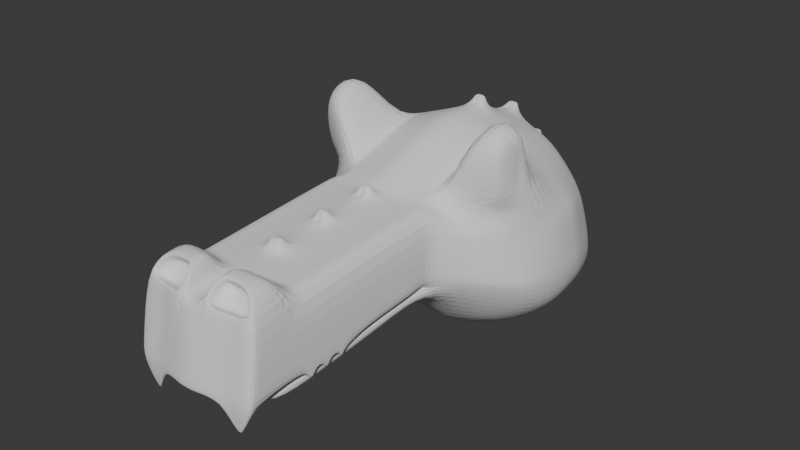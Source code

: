 # Source: personaje.blend  (saved by Blender 4.3.32; exported with 4.5.12 LTS)
import bpy
from mathutils import Matrix  # noqa: F401  (used for matrix-valued properties, if any)

bpy.ops.wm.read_factory_settings(use_empty=True)
scene = bpy.context.scene
scene.name = 'Scene'

# ---- collections
col_collection = bpy.data.collections.new('Collection'); scene.collection.children.link(col_collection)

# ---- world
world_world = bpy.data.worlds.new('World'); scene.world = world_world
world_world.use_nodes = True; world_world.node_tree.nodes.clear()
_N = world_world.node_tree.nodes; _L = world_world.node_tree.links
n0 = _N.new('ShaderNodeOutputWorld'); n0.name = 'World Output'; n0.location = (300, 300)
n1 = _N.new('ShaderNodeBackground'); n1.name = 'Background'; n1.location = (10, 300)
n1.inputs[0].default_value = (0.05088, 0.05088, 0.05088, 1.0)
_L.new(n1.outputs[0], n0.inputs[0])
n0.is_active_output = True
world_world.color = (0.05088, 0.05088, 0.05088)
world_world.sun_shadow_jitter_overblur = 0.0

# ---- meshes
me_roundcube_002 = bpy.data.meshes.new('Roundcube.002')
me_roundcube_002.from_pydata([(0.3833, 0.6032, -0.4449), (0.2486, 0.6799, -0.47), (0.04927, 0.7016, -0.47), (0.4684, 0.6395, -0.352), (0.3127, 0.7922, -0.343), (0.05563, 0.8767, -0.3034), (0.4684, 0.6116, -0.1702), (0.3224, 0.7778, -0.1541), (0.04812, 0.9135, -0.05643), (0.4671, 0.5105, 0.1088), (0.3072, 0.6536, 0.1329), (0.04778, 0.7377, 0.2269), (0.04931, -0.4341, -0.3281), (0.2079, -0.4129, -0.3615), (0.04817, -0.6901, -0.03366), (0.3261, -0.6448, -0.05302), (0.04782, -0.7633, 0.04416), (0.3361, -0.712, 0.02553), (0.0477, -0.7304, 0.4423), (0.3579, -0.69, 0.425), (0.4125, -0.3426, -0.3339), (0.4827, -0.1392, -0.4041), (0.5039, 0.06428, -0.4254), (0.4827, 0.2966, -0.4162), (0.4818, -0.4493, -0.1513), (0.6243, -0.2261, -0.2425), (0.6646, 0.007285, -0.2607), (0.6243, 0.277, -0.2542), (0.5018, -0.5299, 0.01109), (0.6641, -0.3005, -0.074), (0.6857, -0.06038, -0.1023), (0.6495, 0.2326, -0.1041), (0.4696, -0.5312, 0.2159), (0.61, -0.3098, 0.2092), (0.6644, -0.07131, 0.2169), (0.6267, 0.1811, 0.1849), (0.2426, -0.1743, -0.4852), (0.04859, -0.1849, -0.4614), (0.253, 0.06418, -0.5198), (0.04836, 0.06418, -0.4985), (0.2426, 0.3342, -0.4992), (0.04875, 0.3301, -0.4961), (0.3865, 0.4136, 0.326), (0.2937, 0.4614, 0.3749), (0.0477, 0.4784, 0.4903), (0.4573, 0.1599, 0.4285), (0.2724, 0.1767, 0.5308), (0.04901, 0.1791, 0.6154), (0.5527, -0.3102, 0.5173), (0.283, -0.07131, 0.5759), (0.04901, -0.07131, 0.6689), (0.5941, -0.3575, 0.461), (0.2724, -0.3098, 0.5354), (0.04901, -0.3204, 0.616), (0.5502, -0.4171, 0.4029), (0.2658, -0.5484, 0.4496), (0.0477, -0.5696, 0.5135), (0.0477, -1.973, -0.05779), (0.3605, -1.928, -0.05779), (0.0477, -1.718, -0.1418), (0.3246, -1.677, -0.1312), (0.0477, -1.923, -0.06869), (0.3352, -1.877, -0.06869), (0.5639, -0.4494, 0.5654), (0.3891, -0.5484, 0.6643), (0.557, -0.4194, 0.6879), (0.5784, -0.2906, 0.6812), (0.4333, -0.2426, 0.8651), (0.4213, -0.4811, 0.8261), (0.6159, -0.2747, 0.3387), (0.4444, -0.4781, 0.3837), (0.6085, -0.2237, 0.5184), (0.5536, -0.446, 0.7683), (0.5295, -0.4781, 0.638), (0.5736, -0.2426, 0.7999), (0.0477, -1.03, 0.4203), (0.0477, -1.329, 0.3984), (0.0477, -1.628, 0.3765), (0.2699, -1.683, 0.4836), (0.3505, -1.289, 0.3878), (0.3508, -0.9892, 0.4097), (0.3614, -1.03, 0.007946), (0.3611, -1.329, -0.01397), (0.3608, -1.628, -0.03588), (0.0477, -1.674, -0.03588), (0.0477, -1.375, -0.01397), (0.0477, -1.075, 0.007945), (0.3248, -0.8688, -0.05538), (0.3246, -1.153, -0.09426), (0.3246, -1.423, -0.1113), (0.0477, -1.464, -0.1219), (0.0477, -1.193, -0.1049), (0.0477, -0.9137, -0.06484), (0.0477, -1.005, 0.01156), (0.0477, -1.309, -0.01356), (0.0477, -1.621, -0.03896), (0.3352, -1.575, -0.03896), (0.3352, -1.263, -0.01356), (0.3352, -0.9576, 0.01426), (0.08063, -1.696, 0.4871), (0.3502, -1.588, 0.3659), (0.3125, -1.854, 0.3641), (0.07652, -1.891, 0.3731), (0.09952, -1.801, 0.4586), (0.2558, -1.792, 0.4564), (0.0008511, 0.7014, -0.4549), (-0.008629, 0.8725, -0.2853), (-0.0001088, 0.9132, -0.04851), (-0.0003161, 0.7379, 0.2294), (0.0008841, -0.4341, -0.3127), (-4.131e-05, -0.6901, -0.02638), (-0.0002842, -0.7633, 0.04726), (-0.0003215, -0.7304, 0.4423), (0.0002826, -0.1849, -0.4507), (5.909e-05, 0.06418, -0.4877), (0.0004056, 0.3297, -0.4837), (-0.0003215, 0.479, 0.4899), (-0.0003012, 0.1787, 0.6196), (-0.0003175, -0.07131, 0.6723), (-0.0003012, -0.3204, 0.62), (-0.0003215, -0.5696, 0.5135), (-0.0003215, -1.973, -0.05779), (-0.0003215, -1.718, -0.1418), (-0.0003215, -1.923, -0.06869), (-0.0003215, -1.03, 0.4203), (-0.0003215, -1.329, 0.3984), (-0.0003215, -1.628, 0.3765), (-0.0003215, -1.674, -0.03588), (-0.0003215, -1.375, -0.01397), (-0.0003215, -1.075, 0.007945), (-0.0003215, -1.464, -0.1219), (-0.0003215, -1.193, -0.1049), (-0.0003215, -0.9137, -0.06484), (-0.0003215, -1.005, 0.01156), (-0.0003215, -1.309, -0.01356), (-0.0003215, -1.621, -0.03896), (-0.0003076, -1.909, 0.3546), (0.0477, -1.418, 0.3919), (0.3504, -1.378, 0.3813), (0.361, -1.418, -0.02049), (0.0477, -1.464, -0.02049), (-0.0003215, -1.418, 0.3919), (-0.0003215, -1.464, -0.02049), (0.0477, -1.109, 0.4145), (0.3508, -1.069, 0.4039), (0.3614, -1.109, 0.002105), (0.0477, -1.155, 0.002105), (-0.0003215, -1.109, 0.4145), (-0.0003215, -1.155, 0.002105), (0.356, -0.7713, 0.4209), (0.0477, -0.8498, 0.03491), (0.0477, -0.8117, 0.4363), (0.3621, -0.7995, 0.0252), (-0.0003215, -0.8498, 0.03498), (-0.0003215, -0.8117, 0.4363), (0.0006863, -1.059, 0.4747), (0.03245, -1.059, 0.4747), (0.03245, -0.7605, 0.4966), (0.0006863, -0.7605, 0.4966), (0.0006863, -1.362, 0.4526), (0.03245, -1.362, 0.4526), (0.03245, -1.394, 0.4502), (0.0006863, -1.394, 0.4502), (0.03245, -1.088, 0.4726), (0.0006863, -1.088, 0.4726), (0.03245, -0.7899, 0.4944), (0.0006863, -0.7899, 0.4944), (0.4894, 0.2161, -0.4172), (0.6371, 0.185, -0.2538), (0.6755, 0.1186, -0.09223), (0.6386, 0.09609, 0.2004), (0.4977, 0.01928, 0.4578), (0.2459, 0.2384, -0.5021), (0.04848, 0.2395, -0.495), (0.2758, 0.09372, 0.5472), (0.04904, 0.09871, 0.6328), (0.0001539, 0.2392, -0.4836), (-0.0003075, 0.09871, 0.6367), (0.4162, 0.5048, -0.4418), (0.5192, 0.546, -0.3194), (0.5471, 0.4722, -0.1343), (0.5277, 0.393, 0.1256), (0.4123, 0.3213, 0.371), (0.2285, 0.5609, -0.5067), (0.04941, 0.5877, -0.4971), (0.2898, 0.3697, 0.4456), (0.0477, 0.4082, 0.5198), (0.0009638, 0.5887, -0.482), (-0.0003215, 0.4091, 0.5193), (0.4382, 0.4656, 0.212), (0.2872, 0.5884, 0.2448), (0.04772, 0.6634, 0.2939), (0.0477, -0.6923, 0.4592), (0.2514, -0.6564, 0.4308), (0.4679, -0.5193, 0.2651), (0.6085, -0.3015, 0.2649), (0.642, -0.1119, 0.2844), (0.6048, 0.1714, 0.2455), (-0.0003215, 0.6637, 0.2942), (-0.0003215, -0.6923, 0.4592), (0.6185, 0.07584, 0.2617), (0.5044, 0.3544, 0.2258), (0.4617, 0.5763, -0.04815), (0.3163, 0.7401, -0.02185), (0.0481, 0.8803, -0.001872), (0.3616, -0.7144, 0.1022), (0.4974, -0.5361, 0.04699), (0.6562, -0.3061, -0.02558), (0.6875, -0.07318, -0.00958), (0.6407, 0.2187, -0.02104), (0.04775, -1.959, 0.03075), (0.3582, -1.914, 0.02847), (0.3592, -1.021, 0.09421), (0.3589, -1.32, 0.0723), (0.3585, -1.62, 0.05038), (-0.0001206, 0.88, 0.005835), (-0.0003185, -1.959, 0.03075), (0.3588, -1.409, 0.06577), (0.3591, -1.101, 0.08837), (0.3607, -0.8001, 0.1038), (0.669, 0.1059, -0.02261), (0.5454, 0.4333, -0.04135), (0.0007071, 0.1731, 0.6914), (0.03315, 0.1731, 0.6906), (0.03245, 0.4945, 0.5555), (0.0006863, 0.4946, 0.5555), (0.03309, 0.1446, 0.6966), (0.0007071, 0.1446, 0.6973), (0.03245, 0.4677, 0.567), (0.0006863, 0.4677, 0.567), (0.0006863, 0.7582, 0.3011), (0.03245, 0.7581, 0.3011), (0.03245, 0.7342, 0.3242), (0.0006863, 0.7344, 0.3242), (0.0008008, 0.9465, -0.0131), (0.03266, 0.9463, -0.0168), (0.03266, 0.9343, 0.003065), (0.0007989, 0.9344, 0.006743), (0.0805, -1.775, 0.4785), (0.3606, -1.884, -0.05457), (0.3499, -1.824, 0.3472), (0.0477, -1.929, -0.05457), (0.04788, -1.868, 0.3578), (0.2698, -1.762, 0.4751), (-0.0003215, -1.929, -0.05457), (-0.0003096, -1.868, 0.3578), (0.3583, -1.871, 0.03169), (0.1547, 0.6989, -0.4837), (0.1526, 0.8528, -0.323), (0.1588, 0.8817, -0.1181), (0.1543, 0.7241, 0.1681), (0.1841, 0.4741, 0.4351), (0.1567, -0.4197, -0.3515), (0.1791, -0.6586, -0.04852), (0.1857, -0.7279, 0.03154), (0.1824, -0.703, 0.4306), (0.1953, -0.5552, 0.4703), (0.1799, -0.1778, -0.4768), (0.1869, 0.06418, -0.5117), (0.18, 0.3337, -0.4935), (0.2002, 0.1775, 0.5581), (0.2074, -0.07131, 0.606), (0.2002, -0.3133, 0.5615), (0.1842, -1.942, -0.05779), (0.1748, -1.865, 0.3655), (0.1778, -1.69, -0.1347), (0.185, -1.892, -0.06869), (0.1848, -1.044, 0.007945), (0.1846, -1.344, -0.01397), (0.1844, -1.643, -0.03588), (0.1776, -1.002, 0.4132), (0.1774, -1.302, 0.3913), (0.1772, -1.601, 0.3693), (0.178, -0.8833, -0.05735), (0.1778, -1.166, -0.09769), (0.1778, -1.436, -0.1147), (0.185, -0.973, 0.01317), (0.185, -1.278, -0.01356), (0.185, -1.59, -0.03896), (0.1348, -1.794, 0.4566), (0.1335, -1.687, 0.4847), (0.1774, -1.391, 0.3847), (0.1845, -1.433, -0.02049), (0.1776, -1.082, 0.4073), (0.1848, -1.124, 0.002105), (0.1811, -0.7843, 0.4258), (0.1852, -0.8153, 0.031), (0.2025, 0.09482, 0.5751), (0.1821, 0.2391, -0.4936), (0.2019, 0.387, 0.4746), (0.1623, 0.5682, -0.5029), (0.1856, -0.668, 0.44), (0.1703, 0.6325, 0.273), (0.1827, -1.929, 0.02921), (0.1545, 0.823, 0.02089), (0.1842, -1.898, -0.05457), (0.1334, -1.766, 0.4762), (0.259, -1.908, -0.2003), (0.2722, -1.905, -0.2003), (0.2722, -1.896, -0.1997), (0.259, -1.899, -0.1997), (0.0477, -1.47, 0.3881), (0.361, -1.47, -0.0243), (-0.0003215, -1.47, 0.3881), (0.3504, -1.43, 0.3775), (0.0477, -1.516, -0.0243), (-0.0003215, -1.516, -0.0243), (0.3587, -1.461, 0.06196), (0.1773, -1.443, 0.3809), (0.1845, -1.485, -0.0243), (0.3505, -1.326, 0.3851), (0.0477, -1.412, -0.0167), (-0.0003215, -1.412, -0.0167), (0.0477, -1.366, 0.3957), (0.3611, -1.366, -0.0167), (0.03245, -1.375, 0.4516), (0.0006863, -1.375, 0.4516), (0.3588, -1.358, 0.06956), (0.1846, -1.381, -0.0167), (0.1774, -1.339, 0.3885), (0.0477, -1.515, 0.3848), (0.3609, -1.515, -0.02759), (-0.0003215, -1.515, 0.3848), (0.3587, -1.506, 0.05867), (0.1773, -1.488, 0.3776), (0.1845, -1.53, -0.02759), (0.3503, -1.475, 0.3742), (0.0477, -1.561, -0.02759), (-0.0003215, -1.561, -0.02759), (0.0477, -1.565, 0.3812), (0.3609, -1.565, -0.03122), (-0.0003215, -1.565, 0.3812), (0.3586, -1.556, 0.05504), (0.1773, -1.537, 0.374), (0.1844, -1.579, -0.03122), (0.3503, -1.524, 0.3706), (0.0477, -1.61, -0.03122), (-0.0003215, -1.61, -0.03122), (0.1909, -0.4151, -0.3584), (0.203, -0.6492, -0.05139), (0.2119, -0.7172, 0.02765), (0.2254, -0.6943, 0.4268), (0.2277, -1.932, -0.05779), (0.217, -1.855, 0.3633), (0.2016, -1.682, -0.1324), (0.2111, -1.882, -0.06869), (0.2191, -0.9936, 0.4109), (0.2188, -1.293, 0.389), (0.2185, -1.592, 0.3671), (0.2111, -0.9627, 0.0139), (0.2111, -1.268, -0.01356), (0.2111, -1.58, -0.03896), (0.151, -1.792, 0.4559), (0.1504, -1.684, 0.484), (0.2187, -1.382, 0.3824), (0.219, -1.073, 0.405), (0.2237, -0.7756, 0.4225), (0.2515, 0.0941, 0.5564), (0.2247, 0.2387, -0.4995), (0.2524, 0.3803, 0.4578), (0.1993, 0.5671, -0.5076), (0.2282, 0.6121, 0.2641), (0.2294, 0.7876, 0.008996), (0.1503, -1.764, 0.4754), (0.1945, 0.6979, -0.4813), (0.2286, 0.8455, -0.3406), (0.233, 0.8475, -0.1446), (0.2288, 0.698, 0.1439), (0.2396, 0.4762, 0.4019), (0.2424, -0.5506, 0.4565), (0.2218, -0.1755, -0.4825), (0.2311, 0.06418, -0.5172), (0.2219, 0.3343, -0.4977), (0.2485, 0.1771, 0.5398), (0.258, -0.07131, 0.5859), (0.2485, -0.311, 0.5441), (0.2286, -1.035, 0.007945), (0.3434, -1.334, -0.01397), (0.228, -1.633, -0.03588), (0.2018, -0.8736, -0.05591), (0.2016, -1.157, -0.0954), (0.2016, -1.428, -0.1124), (0.3433, -1.423, -0.02049), (0.2285, -1.114, 0.002105), (0.2292, -0.8046, 0.02741), (0.2296, -0.6602, 0.4339), (0.2257, -1.919, 0.02871), (0.2278, -1.888, -0.05457), (0.2678, -1.906, -0.2003), (0.2678, -1.897, -0.1997), (0.2187, -1.434, 0.3786), (0.3433, -1.475, -0.0243), (0.2188, -1.33, 0.3862), (0.3434, -1.371, -0.0167), (0.2187, -1.479, 0.3753), (0.3432, -1.52, -0.02759), (0.2186, -1.529, 0.3717), (0.3432, -1.57, -0.03122), (0.3527, -1.436, -0.05386), (0.3527, -1.451, -0.05494), (0.3528, -1.342, -0.04695), (0.3528, -1.352, -0.04772), (0.3526, -1.532, -0.06089), (0.3526, -1.546, -0.06192), (0.3506, -1.343, -0.04695), (0.3505, -1.438, -0.05386), (0.3505, -1.452, -0.05494), (0.3506, -1.354, -0.04772), (0.3504, -1.534, -0.06089), (0.3504, -1.548, -0.06192), (0.2183, -1.87, 0.3451), (0.3499, -1.865, 0.344), (0.1503, -1.777, 0.474), (0.2698, -1.776, 0.4736), (0.04791, -1.909, 0.3546), (0.1771, -1.879, 0.3474), (0.08048, -1.788, 0.4771), (0.1334, -1.78, 0.4747), (0.2094, -1.801, 0.3202), (0.305, -1.8, 0.321), (0.1435, -1.738, 0.4128), (0.2483, -1.738, 0.4134), (0.069, -1.837, 0.33), (0.1673, -1.811, 0.3225), (0.092, -1.747, 0.4156), (0.1273, -1.74, 0.4135)], [], [(0, 1, 4, 3), (247, 2, 5, 248), (3, 4, 7, 6), (248, 5, 8, 249), (202, 203, 10, 9), (294, 204, 11, 250), (189, 190, 43, 42), (292, 191, 44, 251), (338, 13, 15, 339), (13, 20, 24, 15), (278, 95, 61, 266), (381, 89, 60, 344), (15, 24, 28, 17), (296, 238, 416, 417), (205, 206, 32, 19), (385, 193, 55, 369), (193, 194, 70, 55), (20, 21, 25, 24), (21, 22, 26, 25), (167, 23, 27, 168), (178, 0, 3, 179), (24, 25, 29, 28), (25, 26, 30, 29), (168, 27, 31, 169), (179, 3, 6, 180), (206, 207, 33, 32), (207, 208, 34, 33), (220, 209, 35, 170), (221, 202, 9, 181), (194, 195, 69, 70), (195, 196, 71, 69), (200, 197, 45, 171), (201, 189, 42, 182), (20, 13, 36, 21), (252, 12, 37, 257), (21, 36, 38, 22), (257, 37, 39, 258), (167, 172, 40, 23), (288, 173, 41, 259), (178, 183, 1, 0), (290, 184, 2, 247), (182, 185, 46, 45), (289, 186, 47, 260), (171, 174, 49, 71), (287, 175, 50, 261), (52, 55, 64, 68), (261, 50, 53, 262), (71, 49, 67, 74), (262, 53, 56, 256), (386, 211, 411, 410), (387, 239, 299, 389), (246, 240, 411, 211), (344, 60, 62, 345), (89, 96, 62, 60), (74, 67, 68, 72), (72, 68, 64, 73), (49, 52, 68, 67), (55, 70, 73, 64), (51, 48, 66, 65), (54, 51, 65, 63), (51, 54, 70, 69), (48, 51, 69, 71), (63, 65, 72, 73), (65, 66, 74, 72), (66, 48, 71, 74), (54, 63, 73, 70), (219, 149, 80, 212), (218, 144, 79, 213), (332, 335, 100, 214), (384, 152, 81, 376), (383, 145, 82, 377), (397, 330, 83, 378), (285, 151, 75, 270), (283, 143, 76, 271), (333, 329, 77, 272), (15, 17, 98, 87), (87, 98, 97, 88), (88, 97, 96, 89), (339, 15, 87, 379), (379, 87, 88, 380), (380, 88, 89, 381), (254, 16, 93, 276), (276, 93, 94, 277), (277, 94, 95, 278), (238, 99, 77, 242), (243, 413, 411, 240), (353, 78, 100, 348), (14, 92, 132, 110), (154, 151, 165, 166), (93, 16, 111, 133), (184, 41, 115, 187), (12, 14, 110, 109), (61, 95, 135, 123), (18, 112, 158, 157), (94, 93, 133, 134), (56, 53, 119, 120), (242, 77, 126, 245), (8, 5, 106, 107), (95, 94, 134, 135), (37, 12, 109, 113), (210, 414, 136, 216), (44, 116, 225, 224), (192, 56, 120, 199), (39, 37, 113, 114), (8, 107, 234, 235), (188, 186, 228, 229), (150, 86, 129, 153), (241, 57, 121, 244), (336, 84, 127, 337), (59, 61, 123, 122), (5, 2, 105, 106), (90, 59, 122, 130), (146, 85, 128, 148), (173, 39, 114, 176), (91, 90, 130, 131), (53, 50, 118, 119), (198, 191, 232, 233), (92, 91, 131, 132), (311, 140, 142, 312), (301, 137, 141, 303), (319, 313, 137, 281), (393, 314, 139, 382), (317, 310, 138, 217), (86, 146, 148, 129), (76, 143, 147, 125), (270, 75, 143, 283), (376, 81, 145, 383), (212, 80, 144, 218), (16, 150, 153, 111), (75, 151, 154, 124), (255, 18, 151, 285), (340, 17, 152, 384), (205, 19, 149, 219), (165, 157, 158, 166), (163, 156, 155, 164), (315, 160, 159, 316), (76, 125, 159, 160), (313, 76, 160, 315), (151, 18, 157, 165), (141, 137, 161, 162), (75, 124, 155, 156), (143, 75, 156, 163), (147, 143, 163, 164), (41, 173, 176, 115), (50, 175, 177, 118), (260, 47, 175, 287), (45, 46, 174, 171), (258, 39, 173, 288), (22, 38, 172, 167), (196, 200, 171, 71), (208, 220, 170, 34), (26, 168, 169, 30), (22, 167, 168, 26), (47, 186, 188, 117), (2, 184, 187, 105), (251, 44, 186, 289), (42, 43, 185, 182), (259, 41, 184, 290), (23, 40, 183, 178), (197, 201, 182, 45), (209, 221, 181, 35), (27, 179, 180, 31), (23, 178, 179, 27), (35, 181, 201, 197), (34, 170, 200, 196), (44, 191, 198, 116), (18, 192, 199, 112), (181, 9, 189, 201), (170, 35, 197, 200), (33, 34, 196, 195), (32, 33, 195, 194), (19, 32, 194, 193), (341, 19, 193, 385), (250, 11, 191, 292), (9, 10, 190, 189), (31, 180, 221, 209), (30, 169, 220, 208), (17, 205, 219, 152), (81, 212, 218, 145), (314, 317, 217, 139), (11, 204, 215, 108), (57, 210, 216, 121), (330, 332, 214, 83), (145, 218, 213, 82), (152, 219, 212, 81), (239, 246, 211, 58), (342, 58, 211, 386), (180, 6, 202, 221), (169, 31, 209, 220), (29, 30, 208, 207), (28, 29, 207, 206), (17, 28, 206, 205), (249, 8, 204, 294), (6, 7, 203, 202), (228, 224, 225, 229), (226, 223, 222, 227), (175, 47, 223, 226), (47, 117, 222, 223), (186, 44, 224, 228), (177, 175, 226, 227), (232, 231, 230, 233), (191, 11, 231, 232), (11, 108, 230, 231), (236, 235, 234, 237), (204, 8, 235, 236), (215, 204, 236, 237), (83, 214, 246, 239), (84, 241, 244, 127), (414, 242, 245, 136), (78, 243, 240, 100), (214, 100, 240, 246), (378, 83, 239, 387), (280, 99, 238, 296), (353, 280, 296, 363), (84, 269, 295, 241), (366, 249, 294, 362), (57, 263, 293, 210), (367, 250, 292, 361), (18, 255, 291, 192), (372, 259, 290, 360), (368, 251, 289, 359), (371, 258, 288, 358), (373, 260, 287, 357), (16, 254, 286, 150), (341, 255, 285, 356), (86, 267, 284, 146), (346, 270, 283, 355), (311, 318, 282, 140), (392, 319, 281, 354), (99, 280, 272, 77), (350, 277, 278, 351), (349, 276, 277, 350), (340, 254, 276, 349), (91, 274, 275, 90), (92, 273, 274, 91), (14, 253, 273, 92), (396, 333, 272, 348), (355, 283, 271, 347), (356, 285, 270, 346), (336, 334, 269, 84), (146, 284, 268, 85), (150, 286, 267, 86), (59, 265, 266, 61), (241, 295, 263, 57), (210, 293, 415, 414), (375, 262, 256, 369), (374, 261, 262, 375), (357, 287, 261, 374), (359, 289, 260, 373), (360, 290, 247, 364), (358, 288, 259, 372), (370, 257, 258, 371), (338, 252, 257, 370), (192, 291, 256, 56), (363, 296, 417, 412), (90, 275, 265, 59), (351, 278, 266, 345), (12, 252, 253, 14), (361, 292, 251, 368), (362, 294, 250, 367), (365, 248, 249, 366), (364, 247, 248, 365), (389, 299, 298, 388), (342, 263, 297, 388), (239, 58, 298, 299), (263, 295, 300, 297), (140, 282, 309, 305), (354, 281, 308, 390), (139, 217, 307, 302), (320, 301, 303, 322), (140, 305, 306, 142), (281, 137, 301, 308), (377, 82, 400, 404), (217, 138, 304, 307), (347, 271, 319, 392), (85, 268, 318, 311), (82, 213, 317, 314), (137, 313, 315, 161), (161, 315, 316, 162), (213, 79, 310, 317), (391, 382, 405, 406), (271, 76, 313, 319), (85, 311, 312, 128), (329, 320, 322, 331), (305, 309, 325, 327), (390, 308, 324, 394), (302, 307, 323, 321), (305, 327, 328, 306), (308, 301, 320, 324), (391, 302, 321, 395), (307, 304, 326, 323), (77, 329, 331, 126), (327, 325, 334, 336), (394, 324, 333, 396), (321, 323, 332, 330), (327, 336, 337, 328), (324, 320, 329, 333), (330, 397, 409, 403), (323, 326, 335, 332), (325, 395, 397, 334), (326, 394, 396, 335), (309, 391, 395, 325), (304, 390, 394, 326), (268, 377, 393, 318), (79, 347, 392, 310), (282, 382, 391, 309), (138, 354, 390, 304), (58, 342, 388, 298), (300, 389, 388, 297), (1, 364, 365, 4), (4, 365, 366, 7), (203, 362, 367, 10), (190, 361, 368, 43), (96, 351, 345, 62), (243, 363, 412, 413), (13, 338, 370, 36), (36, 370, 371, 38), (172, 358, 372, 40), (183, 360, 364, 1), (185, 359, 373, 46), (174, 357, 374, 49), (49, 374, 375, 52), (52, 375, 369, 55), (149, 356, 346, 80), (144, 355, 347, 79), (335, 396, 348, 100), (17, 340, 349, 98), (98, 349, 350, 97), (97, 350, 351, 96), (416, 238, 242, 414), (310, 392, 354, 138), (80, 346, 355, 144), (19, 341, 356, 149), (46, 373, 357, 174), (38, 371, 358, 172), (43, 368, 359, 185), (40, 372, 360, 183), (10, 367, 361, 190), (7, 366, 362, 203), (78, 353, 363, 243), (269, 378, 387, 295), (263, 342, 386, 293), (255, 341, 385, 291), (254, 340, 384, 286), (267, 376, 383, 284), (318, 393, 382, 282), (279, 103, 424, 425), (280, 353, 348, 272), (274, 380, 381, 275), (273, 379, 380, 274), (253, 339, 379, 273), (334, 397, 378, 269), (284, 383, 377, 268), (286, 384, 376, 267), (265, 344, 345, 266), (295, 387, 389, 300), (293, 386, 410, 415), (291, 385, 369, 256), (275, 381, 344, 265), (252, 338, 339, 253), (405, 398, 399, 406), (404, 400, 401, 407), (408, 402, 403, 409), (302, 391, 406, 399), (397, 395, 408, 409), (321, 330, 403, 402), (395, 321, 402, 408), (393, 377, 404, 407), (382, 139, 398, 405), (82, 314, 401, 400), (139, 302, 399, 398), (314, 393, 407, 401), (101, 343, 410, 411), (352, 104, 413, 412), (104, 101, 411, 413), (264, 102, 414, 415), (103, 279, 417, 416), (343, 264, 415, 410), (279, 352, 412, 417), (102, 103, 416, 414), (419, 421, 420, 425, 424, 422, 423, 418), (101, 104, 421, 419), (343, 101, 419, 418), (103, 102, 422, 424), (264, 343, 418, 423), (102, 264, 423, 422), (104, 352, 420, 421), (352, 279, 425, 420)])
me_roundcube_002.update()

# ---- objects
ob_frontal = bpy.data.objects.new('Frontal', None)
ob_lateral = bpy.data.objects.new('Lateral', None)
ob_roundcube_002 = bpy.data.objects.new('Roundcube.002', me_roundcube_002)

# ---- transforms, parenting, visibility, modifiers, constraints
ob_frontal.location = (0.1349, -1.316, 2.58)
ob_frontal.rotation_euler = (1.571, -0.0, -0.0)
ob_frontal.empty_display_type = 'IMAGE'
ob_frontal.empty_display_size = 5.0
ob_frontal.empty_image_depth = 'BACK'
ob_frontal.use_empty_image_alpha = True
ob_frontal.empty_image_side = 'FRONT'
ob_frontal.color = (1.0, 1.0, 1.0, 0.3937)
ob_frontal.hide_select = True
ob_lateral.location = (0.0, 0.1565, 2.649)
ob_lateral.rotation_euler = (1.571, -0.0, 1.571)
ob_lateral.empty_display_type = 'IMAGE'
ob_lateral.empty_display_size = 5.0
ob_lateral.empty_image_depth = 'BACK'
ob_lateral.empty_image_side = 'FRONT'
ob_lateral.hide_select = True
ob_roundcube_002.location = (0.0, 0.0, 4.23)
ob_roundcube_002.scale = (0.5272, 0.5272, 0.5272)
ob_roundcube_002.show_wire = True
_m = ob_roundcube_002.modifiers.new('Mirror', 'MIRROR')
_m = ob_roundcube_002.modifiers.new('Subdivision', 'SUBSURF')
_m.levels = 3

# ---- collection membership
col_collection.objects.link(ob_frontal)
col_collection.objects.link(ob_lateral)
col_collection.objects.link(ob_roundcube_002)

# ---- scene / render settings (as saved in the file)
scene.frame_start = 1; scene.frame_end = 250; scene.frame_set(76)
scene.render.engine = 'BLENDER_EEVEE_NEXT'
bpy.context.view_layer.update()

# ---- added for rendering (the .blend has no active camera and no usable light): camera, sun
cam_auto = bpy.data.cameras.new('AutoCamera')
cam_auto.lens = 50.0
cam_auto.sensor_width = 36.0
cam_auto.clip_end = 1000.0
ob_auto_camera = bpy.data.objects.new('AutoCamera', cam_auto)
scene.collection.objects.link(ob_auto_camera)
ob_auto_camera.location = (1.7131, -2.32634, 5.69172)
ob_auto_camera.rotation_euler = (1.09748, -7.21219e-08, 0.694738)
scene.camera = ob_auto_camera
light_auto_sun = bpy.data.lights.new('AutoSun', 'SUN')
light_auto_sun.energy = 3.0
light_auto_sun.angle = 0.0523599
ob_auto_sun = bpy.data.objects.new('AutoSun', light_auto_sun)
scene.collection.objects.link(ob_auto_sun)
ob_auto_sun.rotation_euler = (0.872665, 0.174533, 0.523599)
bpy.context.view_layer.update()
